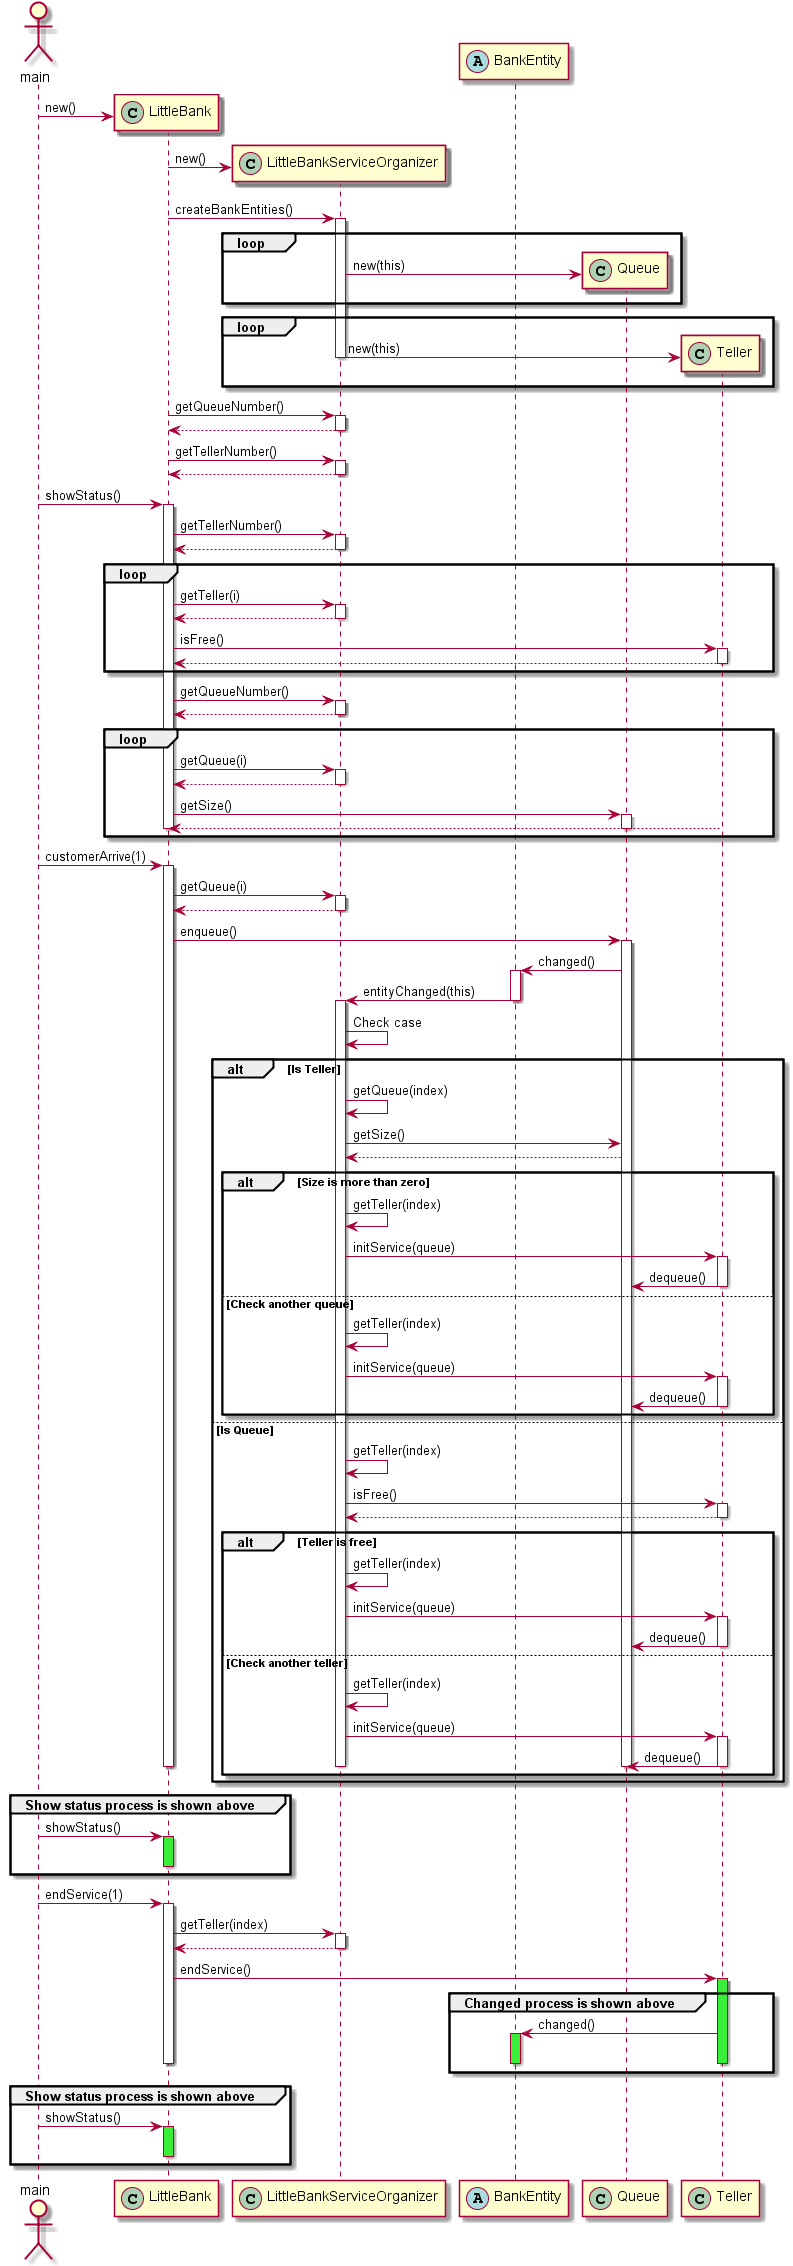

The diagram above was rendered by PlantUML. Its source (embedded in the PNG):
@startuml

actor main

create LittleBank << (C,#ADD1B2) >>
main -> LittleBank : new()

create LittleBankServiceOrganizer << (C,#ADD1B2) >>

LittleBank -> LittleBankServiceOrganizer : new()

LittleBank -> LittleBankServiceOrganizer : createBankEntities()

create BankEntity << (A,#A9DCDF) >>

activate LittleBankServiceOrganizer

loop

    create Queue << (C,#ADD1B2) >>
    LittleBankServiceOrganizer -> Queue : new(this)

end

loop

    create Teller << (C,#ADD1B2) >>
    LittleBankServiceOrganizer -> Teller : new(this)

end

deactivate LittleBankServiceOrganizer

LittleBank -> LittleBankServiceOrganizer : getQueueNumber()

activate LittleBankServiceOrganizer

LittleBank <-- LittleBankServiceOrganizer

deactivate LittleBankServiceOrganizer

LittleBank -> LittleBankServiceOrganizer : getTellerNumber()

activate LittleBankServiceOrganizer

LittleBank <-- LittleBankServiceOrganizer

deactivate LittleBankServiceOrganizer

main -> LittleBank : showStatus()

activate LittleBank

    LittleBank -> LittleBankServiceOrganizer : getTellerNumber()

    activate LittleBankServiceOrganizer

    LittleBank <-- LittleBankServiceOrganizer

    deactivate LittleBankServiceOrganizer

    loop

        LittleBank -> LittleBankServiceOrganizer : getTeller(i)
        activate LittleBankServiceOrganizer

        LittleBank <-- LittleBankServiceOrganizer

        deactivate LittleBankServiceOrganizer

        LittleBank -> Teller : isFree()
        activate Teller

        LittleBank <-- Teller

        deactivate Teller

    end

    LittleBank -> LittleBankServiceOrganizer : getQueueNumber()

    activate LittleBankServiceOrganizer

    LittleBank <-- LittleBankServiceOrganizer

    deactivate LittleBankServiceOrganizer

    loop

        LittleBank -> LittleBankServiceOrganizer : getQueue(i)
        activate LittleBankServiceOrganizer

        LittleBank <-- LittleBankServiceOrganizer

        deactivate LittleBankServiceOrganizer

        LittleBank -> Queue : getSize()
        activate Queue

        LittleBank <-- Teller

        deactivate Queue

    end

deactivate LittleBank

main -> LittleBank : customerArrive(1)

activate LittleBank

    LittleBank -> LittleBankServiceOrganizer : getQueue(i)
    activate LittleBankServiceOrganizer

    LittleBank <-- LittleBankServiceOrganizer

    deactivate LittleBankServiceOrganizer

    LittleBank -> Queue : enqueue()
    activate Queue

    Queue -> BankEntity : changed()

    activate BankEntity

    BankEntity -> LittleBankServiceOrganizer : entityChanged(this)

    deactivate BankEntity

    activate LittleBankServiceOrganizer

        LittleBankServiceOrganizer -> LittleBankServiceOrganizer: Check case

        alt Is Teller

            LittleBankServiceOrganizer -> LittleBankServiceOrganizer : getQueue(index)

            LittleBankServiceOrganizer -> Queue : getSize()
            LittleBankServiceOrganizer <-- Queue

            alt Size is more than zero

            LittleBankServiceOrganizer -> LittleBankServiceOrganizer : getTeller(index)
            LittleBankServiceOrganizer -> Teller : initService(queue)

            activate Teller

            Teller -> Queue : dequeue()

            deactivate Teller

            else Check another queue

            LittleBankServiceOrganizer -> LittleBankServiceOrganizer : getTeller(index)
            LittleBankServiceOrganizer -> Teller : initService(queue)
            activate Teller

            Teller -> Queue : dequeue()

            deactivate Teller

            end

        else Is Queue

            LittleBankServiceOrganizer -> LittleBankServiceOrganizer : getTeller(index)

            LittleBankServiceOrganizer -> Teller : isFree()

            activate Teller

            LittleBankServiceOrganizer <-- Teller

            deactivate Teller

            alt Teller is free

            LittleBankServiceOrganizer -> LittleBankServiceOrganizer : getTeller(index)
            LittleBankServiceOrganizer -> Teller : initService(queue)

            activate Teller

            Teller -> Queue : dequeue()

            deactivate Teller

            else Check another teller

            LittleBankServiceOrganizer -> LittleBankServiceOrganizer : getTeller(index)
            LittleBankServiceOrganizer -> Teller : initService(queue)
            activate Teller

            Teller -> Queue : dequeue()

            deactivate Teller

            end

        end

    deactivate LittleBankServiceOrganizer

    deactivate Queue

deactivate LittleBank

group Show status process is shown above

main -> LittleBank : showStatus()

activate LittleBank #39EE39
deactivate LittleBank

end

main -> LittleBank : endService(1)

activate LittleBank

LittleBank -> LittleBankServiceOrganizer : getTeller(index)

activate LittleBankServiceOrganizer

LittleBank <-- LittleBankServiceOrganizer

deactivate LittleBankServiceOrganizer

LittleBank -> Teller : endService()

activate Teller #39EE39

group Changed process is shown above

Teller -> BankEntity : changed()

activate BankEntity #39EE39
deactivate BankEntity

end

deactivate Teller

deactivate LittleBank

group Show status process is shown above

main -> LittleBank : showStatus()

activate LittleBank #39EE39
deactivate LittleBank

end

@enduml